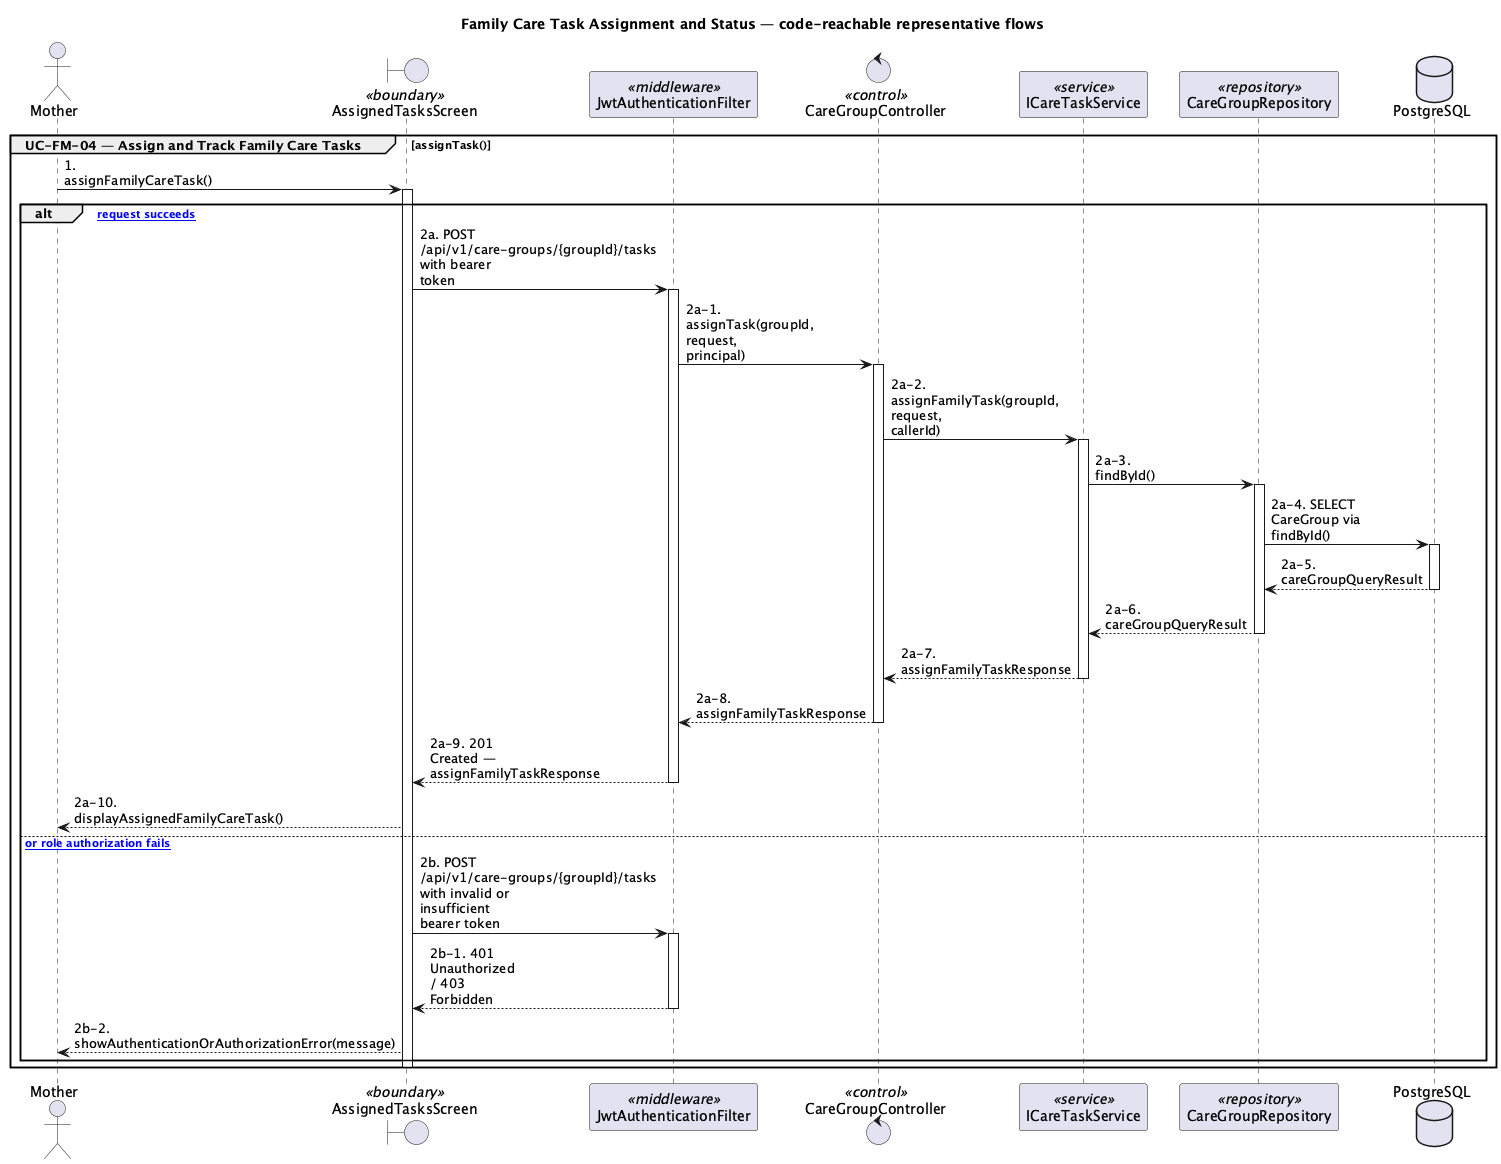

The diagram above was rendered by PlantUML. Its source (embedded in the PNG):
@startuml
skinparam shadowing false
skinparam maxMessageSize 90
title Family Care Task Assignment and Status — code-reachable representative flows

actor "Mother" as AMother
boundary "AssignedTasksScreen" as UIAssignedTasksScreen <<boundary>>
participant "JwtAuthenticationFilter" as JWT <<middleware>>
control "CareGroupController" as CCareGroupController <<control>>
participant "ICareTaskService" as SICareTaskService <<service>>
participant "CareGroupRepository" as RCareGroupRepository <<repository>>
database "PostgreSQL" as DB

group UC-FM-04 — Assign and Track Family Care Tasks [assignTask()]
AMother -> UIAssignedTasksScreen : 1. assignFamilyCareTask()
activate UIAssignedTasksScreen
alt [authorized request succeeds]
UIAssignedTasksScreen -> JWT : 2a. POST /api/v1/care-groups/{groupId}/tasks with bearer token
activate JWT
JWT -> CCareGroupController : 2a-1. assignTask(groupId, request, principal)
activate CCareGroupController
CCareGroupController -> SICareTaskService : 2a-2. assignFamilyTask(groupId, request, callerId)
activate SICareTaskService
SICareTaskService -> RCareGroupRepository : 2a-3. findById()
activate RCareGroupRepository
RCareGroupRepository -> DB : 2a-4. SELECT CareGroup via findById()
activate DB
DB --> RCareGroupRepository : 2a-5. careGroupQueryResult
deactivate DB
RCareGroupRepository --> SICareTaskService : 2a-6. careGroupQueryResult
deactivate RCareGroupRepository
SICareTaskService --> CCareGroupController : 2a-7. assignFamilyTaskResponse
deactivate SICareTaskService
CCareGroupController --> JWT : 2a-8. assignFamilyTaskResponse
deactivate CCareGroupController
JWT --> UIAssignedTasksScreen : 2a-9. 201 Created — assignFamilyTaskResponse
deactivate JWT
UIAssignedTasksScreen --> AMother : 2a-10. displayAssignedFamilyCareTask()
else [authentication or role authorization fails]
UIAssignedTasksScreen -> JWT : 2b. POST /api/v1/care-groups/{groupId}/tasks with invalid or insufficient bearer token
activate JWT
JWT --> UIAssignedTasksScreen : 2b-1. 401 Unauthorized / 403 Forbidden
deactivate JWT
UIAssignedTasksScreen --> AMother : 2b-2. showAuthenticationOrAuthorizationError(message)
end
deactivate UIAssignedTasksScreen
end
@enduml